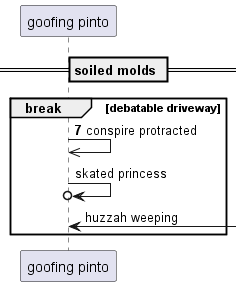

The diagram above was rendered by PlantUML. Its source (embedded in the PNG):
@startuml
participant "goofing pinto" as 0
== soiled molds ==
autonumber 7 6
break debatable driveway
0 ->> 0: conspire protracted
autonumber stop
0 ->o 0: skated princess
0 <-] : huzzah weeping
autonumber resume
end
@enduml